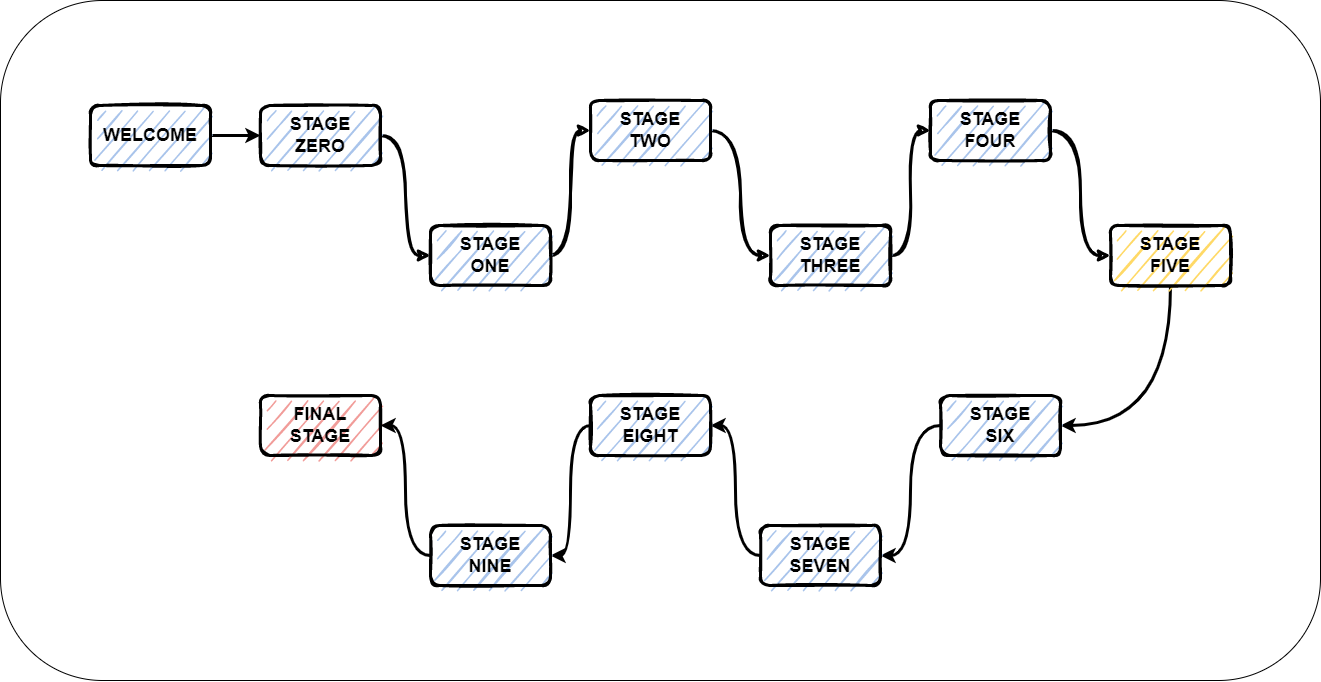

The diagram above was exported from draw.io. Its source (the exported page's mxGraphModel, read from the mxfile embedded in the PNG):
<mxGraphModel dx="2031" dy="1007" grid="1" gridSize="10" guides="1" tooltips="1" connect="1" arrows="1" fold="1" page="1" pageScale="1" pageWidth="1400" pageHeight="850" math="0" shadow="0">
  <root>
    <mxCell id="0" />
    <mxCell id="1" parent="0" />
    <mxCell id="E53uDm0ltvMWuHItlV5C-20" value="" style="rounded=1;whiteSpace=wrap;html=1;fillColor=#FFFFFF;" vertex="1" parent="1">
      <mxGeometry x="40" y="85" width="1320" height="680" as="geometry" />
    </mxCell>
    <mxCell id="fQlBcWFEipcArvpoTplM-9" style="edgeStyle=orthogonalEdgeStyle;orthogonalLoop=1;jettySize=auto;html=1;entryX=0;entryY=0.5;entryDx=0;entryDy=0;sketch=1;strokeWidth=3;curved=1;" parent="1" source="fQlBcWFEipcArvpoTplM-1" target="fQlBcWFEipcArvpoTplM-2" edge="1">
      <mxGeometry relative="1" as="geometry" />
    </mxCell>
    <mxCell id="fQlBcWFEipcArvpoTplM-1" value="&lt;b&gt;&lt;font style=&quot;font-size: 18px&quot;&gt;STAGE&lt;br&gt;ZERO&lt;/font&gt;&lt;/b&gt;" style="rounded=1;whiteSpace=wrap;html=1;strokeWidth=3;strokeColor=default;fillColor=#A9C4EB;sketch=1;" parent="1" vertex="1">
      <mxGeometry x="300" y="190" width="120" height="60" as="geometry" />
    </mxCell>
    <mxCell id="fQlBcWFEipcArvpoTplM-10" style="edgeStyle=orthogonalEdgeStyle;orthogonalLoop=1;jettySize=auto;html=1;entryX=0;entryY=0.5;entryDx=0;entryDy=0;sketch=1;strokeWidth=3;curved=1;" parent="1" source="fQlBcWFEipcArvpoTplM-2" target="fQlBcWFEipcArvpoTplM-4" edge="1">
      <mxGeometry relative="1" as="geometry" />
    </mxCell>
    <mxCell id="fQlBcWFEipcArvpoTplM-2" value="&lt;b style=&quot;font-size: 18px&quot;&gt;&lt;font&gt;STAGE&lt;br&gt;ONE&lt;/font&gt;&lt;/b&gt;" style="rounded=1;whiteSpace=wrap;html=1;fillColor=#A9C4EB;strokeColor=#000000;strokeWidth=3;sketch=1;" parent="1" vertex="1">
      <mxGeometry x="470" y="310" width="120" height="60" as="geometry" />
    </mxCell>
    <mxCell id="fQlBcWFEipcArvpoTplM-12" style="edgeStyle=orthogonalEdgeStyle;orthogonalLoop=1;jettySize=auto;html=1;entryX=0;entryY=0.5;entryDx=0;entryDy=0;sketch=1;strokeWidth=3;curved=1;" parent="1" source="fQlBcWFEipcArvpoTplM-3" target="fQlBcWFEipcArvpoTplM-5" edge="1">
      <mxGeometry relative="1" as="geometry" />
    </mxCell>
    <mxCell id="fQlBcWFEipcArvpoTplM-3" value="&lt;b style=&quot;font-size: 18px&quot;&gt;STAGE&lt;br&gt;THREE&lt;/b&gt;" style="rounded=1;whiteSpace=wrap;html=1;fillColor=#A9C4EB;strokeColor=#000000;strokeWidth=3;sketch=1;" parent="1" vertex="1">
      <mxGeometry x="810" y="310" width="120" height="60" as="geometry" />
    </mxCell>
    <mxCell id="fQlBcWFEipcArvpoTplM-11" style="edgeStyle=orthogonalEdgeStyle;orthogonalLoop=1;jettySize=auto;html=1;entryX=0;entryY=0.5;entryDx=0;entryDy=0;sketch=1;strokeWidth=3;curved=1;" parent="1" source="fQlBcWFEipcArvpoTplM-4" target="fQlBcWFEipcArvpoTplM-3" edge="1">
      <mxGeometry relative="1" as="geometry" />
    </mxCell>
    <mxCell id="fQlBcWFEipcArvpoTplM-4" value="&lt;b style=&quot;font-size: 18px&quot;&gt;STAGE&lt;br&gt;TWO&lt;/b&gt;" style="rounded=1;whiteSpace=wrap;html=1;fillColor=#A9C4EB;strokeColor=#000000;strokeWidth=3;sketch=1;" parent="1" vertex="1">
      <mxGeometry x="630" y="185" width="120" height="60" as="geometry" />
    </mxCell>
    <mxCell id="fQlBcWFEipcArvpoTplM-13" style="edgeStyle=orthogonalEdgeStyle;orthogonalLoop=1;jettySize=auto;html=1;entryX=0;entryY=0.5;entryDx=0;entryDy=0;sketch=1;strokeWidth=3;curved=1;" parent="1" source="fQlBcWFEipcArvpoTplM-5" target="fQlBcWFEipcArvpoTplM-6" edge="1">
      <mxGeometry relative="1" as="geometry" />
    </mxCell>
    <mxCell id="fQlBcWFEipcArvpoTplM-5" value="&lt;span style=&quot;font-size: 18px&quot;&gt;&lt;b&gt;STAGE&lt;br&gt;FOUR&lt;/b&gt;&lt;/span&gt;" style="rounded=1;whiteSpace=wrap;html=1;fillColor=#A9C4EB;strokeColor=#000000;strokeWidth=3;sketch=1;" parent="1" vertex="1">
      <mxGeometry x="970" y="185" width="120" height="60" as="geometry" />
    </mxCell>
    <mxCell id="E53uDm0ltvMWuHItlV5C-18" style="edgeStyle=orthogonalEdgeStyle;orthogonalLoop=1;jettySize=auto;html=1;entryX=1;entryY=0.5;entryDx=0;entryDy=0;strokeWidth=3;curved=1;" edge="1" parent="1" source="fQlBcWFEipcArvpoTplM-6" target="E53uDm0ltvMWuHItlV5C-2">
      <mxGeometry relative="1" as="geometry">
        <Array as="points">
          <mxPoint x="1210" y="510" />
        </Array>
      </mxGeometry>
    </mxCell>
    <mxCell id="fQlBcWFEipcArvpoTplM-6" value="&lt;b style=&quot;font-size: 18px&quot;&gt;STAGE&lt;br&gt;FIVE&lt;/b&gt;" style="rounded=1;whiteSpace=wrap;html=1;fillColor=#FFD966;strokeColor=#000000;strokeWidth=3;sketch=1;" parent="1" vertex="1">
      <mxGeometry x="1150" y="310" width="120" height="60" as="geometry" />
    </mxCell>
    <mxCell id="fQlBcWFEipcArvpoTplM-7" value="&lt;b style=&quot;font-size: 18px&quot;&gt;FINAL&lt;br&gt;STAGE&lt;/b&gt;" style="rounded=1;whiteSpace=wrap;html=1;strokeWidth=3;strokeColor=default;fillColor=#F19C99;sketch=1;" parent="1" vertex="1">
      <mxGeometry x="300" y="480" width="120" height="60" as="geometry" />
    </mxCell>
    <mxCell id="E53uDm0ltvMWuHItlV5C-6" style="edgeStyle=orthogonalEdgeStyle;orthogonalLoop=1;jettySize=auto;html=1;entryX=0;entryY=0.5;entryDx=0;entryDy=0;strokeWidth=3;curved=1;" edge="1" parent="1" source="E53uDm0ltvMWuHItlV5C-1" target="fQlBcWFEipcArvpoTplM-1">
      <mxGeometry relative="1" as="geometry" />
    </mxCell>
    <mxCell id="E53uDm0ltvMWuHItlV5C-1" value="&lt;span style=&quot;font-size: 18px&quot;&gt;&lt;b&gt;WELCOME&lt;/b&gt;&lt;/span&gt;" style="rounded=1;whiteSpace=wrap;html=1;strokeWidth=3;strokeColor=default;fillColor=#A9C4EB;sketch=1;" vertex="1" parent="1">
      <mxGeometry x="130" y="190" width="120" height="60" as="geometry" />
    </mxCell>
    <mxCell id="E53uDm0ltvMWuHItlV5C-7" style="edgeStyle=orthogonalEdgeStyle;orthogonalLoop=1;jettySize=auto;html=1;entryX=1;entryY=0.5;entryDx=0;entryDy=0;strokeWidth=3;curved=1;" edge="1" parent="1" source="E53uDm0ltvMWuHItlV5C-2" target="E53uDm0ltvMWuHItlV5C-3">
      <mxGeometry relative="1" as="geometry" />
    </mxCell>
    <mxCell id="E53uDm0ltvMWuHItlV5C-2" value="&lt;b style=&quot;font-size: 18px&quot;&gt;STAGE&lt;br&gt;SIX&lt;/b&gt;" style="rounded=1;whiteSpace=wrap;html=1;fillColor=#A9C4EB;strokeColor=#000000;strokeWidth=3;sketch=1;" vertex="1" parent="1">
      <mxGeometry x="980" y="480" width="120" height="60" as="geometry" />
    </mxCell>
    <mxCell id="E53uDm0ltvMWuHItlV5C-15" style="edgeStyle=orthogonalEdgeStyle;orthogonalLoop=1;jettySize=auto;html=1;entryX=1;entryY=0.5;entryDx=0;entryDy=0;strokeWidth=3;curved=1;" edge="1" parent="1" source="E53uDm0ltvMWuHItlV5C-3" target="E53uDm0ltvMWuHItlV5C-4">
      <mxGeometry relative="1" as="geometry" />
    </mxCell>
    <mxCell id="E53uDm0ltvMWuHItlV5C-3" value="&lt;b style=&quot;font-size: 18px&quot;&gt;STAGE&lt;br&gt;SEVEN&lt;/b&gt;" style="rounded=1;whiteSpace=wrap;html=1;fillColor=#A9C4EB;strokeColor=#000000;strokeWidth=3;sketch=1;" vertex="1" parent="1">
      <mxGeometry x="800" y="610" width="120" height="60" as="geometry" />
    </mxCell>
    <mxCell id="E53uDm0ltvMWuHItlV5C-16" style="edgeStyle=orthogonalEdgeStyle;orthogonalLoop=1;jettySize=auto;html=1;entryX=1;entryY=0.5;entryDx=0;entryDy=0;strokeWidth=3;curved=1;" edge="1" parent="1" source="E53uDm0ltvMWuHItlV5C-4" target="E53uDm0ltvMWuHItlV5C-5">
      <mxGeometry relative="1" as="geometry" />
    </mxCell>
    <mxCell id="E53uDm0ltvMWuHItlV5C-4" value="&lt;b style=&quot;font-size: 18px&quot;&gt;STAGE&lt;br&gt;EIGHT&lt;/b&gt;" style="rounded=1;whiteSpace=wrap;html=1;fillColor=#A9C4EB;strokeColor=#000000;strokeWidth=3;sketch=1;" vertex="1" parent="1">
      <mxGeometry x="630" y="480" width="120" height="60" as="geometry" />
    </mxCell>
    <mxCell id="E53uDm0ltvMWuHItlV5C-17" style="edgeStyle=orthogonalEdgeStyle;orthogonalLoop=1;jettySize=auto;html=1;entryX=1;entryY=0.5;entryDx=0;entryDy=0;strokeWidth=3;curved=1;" edge="1" parent="1" source="E53uDm0ltvMWuHItlV5C-5" target="fQlBcWFEipcArvpoTplM-7">
      <mxGeometry relative="1" as="geometry" />
    </mxCell>
    <mxCell id="E53uDm0ltvMWuHItlV5C-5" value="&lt;b style=&quot;font-size: 18px&quot;&gt;STAGE&lt;br&gt;NINE&lt;/b&gt;" style="rounded=1;whiteSpace=wrap;html=1;fillColor=#A9C4EB;strokeColor=#000000;strokeWidth=3;sketch=1;" vertex="1" parent="1">
      <mxGeometry x="470" y="610" width="120" height="60" as="geometry" />
    </mxCell>
  </root>
</mxGraphModel>